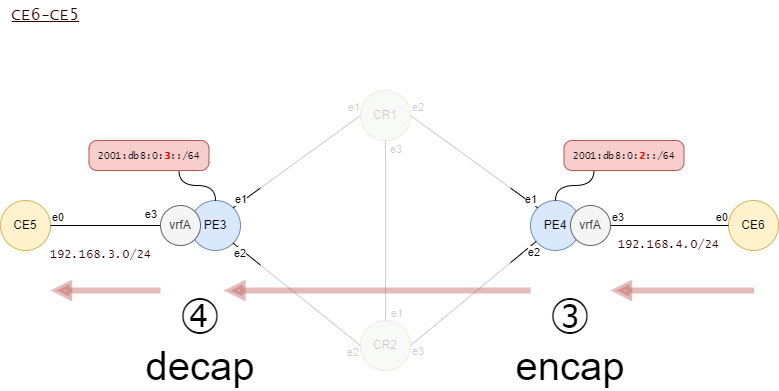

The diagram above was exported from draw.io. Its source (the exported page's mxGraphModel, read from the mxfile embedded in the PNG):
<mxGraphModel dx="1194" dy="974" grid="1" gridSize="10" guides="1" tooltips="1" connect="1" arrows="1" fold="1" page="1" pageScale="1" pageWidth="1169" pageHeight="1654" math="0" shadow="0">
  <root>
    <mxCell id="0" />
    <mxCell id="1" parent="0" />
    <mxCell id="93" value="CR1" style="ellipse;whiteSpace=wrap;html=1;fillColor=#d5e8d4;strokeColor=#82b366;" parent="1" vertex="1">
      <mxGeometry x="390" y="120" width="50" height="50" as="geometry" />
    </mxCell>
    <mxCell id="94" value="CR2" style="ellipse;whiteSpace=wrap;html=1;fillColor=#d5e8d4;strokeColor=#82b366;" parent="1" vertex="1">
      <mxGeometry x="390" y="350" width="50" height="50" as="geometry" />
    </mxCell>
    <mxCell id="95" value="PE3" style="ellipse;whiteSpace=wrap;html=1;fillColor=#dae8fc;strokeColor=#6c8ebf;" parent="1" vertex="1">
      <mxGeometry x="220" y="230" width="50" height="50" as="geometry" />
    </mxCell>
    <mxCell id="96" value="PE4" style="ellipse;whiteSpace=wrap;html=1;fillColor=#dae8fc;strokeColor=#6c8ebf;" parent="1" vertex="1">
      <mxGeometry x="560" y="230" width="50" height="50" as="geometry" />
    </mxCell>
    <mxCell id="97" value="" style="endArrow=none;html=1;exitX=0.5;exitY=1;exitDx=0;exitDy=0;endFill=0;" parent="1" source="93" target="94" edge="1">
      <mxGeometry relative="1" as="geometry">
        <mxPoint x="430" y="340" as="sourcePoint" />
        <mxPoint x="590" y="340" as="targetPoint" />
      </mxGeometry>
    </mxCell>
    <mxCell id="98" value="e3" style="edgeLabel;resizable=0;html=1;align=left;verticalAlign=bottom;" parent="97" connectable="0" vertex="1">
      <mxGeometry x="-1" relative="1" as="geometry">
        <mxPoint x="3" y="17" as="offset" />
      </mxGeometry>
    </mxCell>
    <mxCell id="99" value="e1" style="edgeLabel;resizable=0;html=1;align=right;verticalAlign=bottom;" parent="97" connectable="0" vertex="1">
      <mxGeometry x="1" relative="1" as="geometry">
        <mxPoint x="18" y="1" as="offset" />
      </mxGeometry>
    </mxCell>
    <mxCell id="100" value="" style="endArrow=none;html=1;exitX=1;exitY=0.5;exitDx=0;exitDy=0;endFill=0;entryX=0;entryY=0;entryDx=0;entryDy=0;rounded=1;" parent="1" source="93" target="96" edge="1">
      <mxGeometry relative="1" as="geometry">
        <mxPoint x="424.9999999999998" y="199.9999999999999" as="sourcePoint" />
        <mxPoint x="424.9999999999998" y="269.9999999999999" as="targetPoint" />
      </mxGeometry>
    </mxCell>
    <mxCell id="101" value="e2" style="edgeLabel;resizable=0;html=1;align=left;verticalAlign=bottom;" parent="100" connectable="0" vertex="1">
      <mxGeometry x="-1" relative="1" as="geometry" />
    </mxCell>
    <mxCell id="102" value="e1" style="edgeLabel;resizable=0;html=1;align=right;verticalAlign=bottom;" parent="100" connectable="0" vertex="1">
      <mxGeometry x="1" relative="1" as="geometry" />
    </mxCell>
    <mxCell id="103" value="" style="endArrow=none;html=1;exitX=1;exitY=0.5;exitDx=0;exitDy=0;endFill=0;rounded=1;" parent="1" source="94" target="96" edge="1">
      <mxGeometry relative="1" as="geometry">
        <mxPoint x="449.99999999999864" y="174.9999999999999" as="sourcePoint" />
        <mxPoint x="587.322330470337" y="247.32233047033708" as="targetPoint" />
      </mxGeometry>
    </mxCell>
    <mxCell id="104" value="e3" style="edgeLabel;resizable=0;html=1;align=left;verticalAlign=bottom;" parent="103" connectable="0" vertex="1">
      <mxGeometry x="-1" relative="1" as="geometry">
        <mxPoint y="14" as="offset" />
      </mxGeometry>
    </mxCell>
    <mxCell id="105" value="e2" style="edgeLabel;resizable=0;html=1;align=right;verticalAlign=bottom;" parent="103" connectable="0" vertex="1">
      <mxGeometry x="1" relative="1" as="geometry">
        <mxPoint x="4" y="19" as="offset" />
      </mxGeometry>
    </mxCell>
    <mxCell id="106" value="" style="endArrow=none;html=1;exitX=1;exitY=1;exitDx=0;exitDy=0;endFill=0;entryX=0;entryY=0.5;entryDx=0;entryDy=0;" parent="1" source="95" target="94" edge="1">
      <mxGeometry relative="1" as="geometry">
        <mxPoint x="474.9999999999998" y="199.9999999999999" as="sourcePoint" />
        <mxPoint x="474.9999999999998" y="360" as="targetPoint" />
      </mxGeometry>
    </mxCell>
    <mxCell id="107" value="e2" style="edgeLabel;resizable=0;html=1;align=left;verticalAlign=bottom;" parent="106" connectable="0" vertex="1">
      <mxGeometry x="-1" relative="1" as="geometry">
        <mxPoint x="-1" y="18" as="offset" />
      </mxGeometry>
    </mxCell>
    <mxCell id="108" value="e2" style="edgeLabel;resizable=0;html=1;align=right;verticalAlign=bottom;" parent="106" connectable="0" vertex="1">
      <mxGeometry x="1" relative="1" as="geometry">
        <mxPoint x="-1" y="15" as="offset" />
      </mxGeometry>
    </mxCell>
    <mxCell id="109" value="" style="endArrow=none;html=1;exitX=1;exitY=0;exitDx=0;exitDy=0;endFill=0;entryX=0;entryY=0.5;entryDx=0;entryDy=0;" parent="1" source="95" target="93" edge="1">
      <mxGeometry relative="1" as="geometry">
        <mxPoint x="282.6776695296628" y="272.6776695296628" as="sourcePoint" />
        <mxPoint x="450.00000000000114" y="385" as="targetPoint" />
      </mxGeometry>
    </mxCell>
    <mxCell id="110" value="e1" style="edgeLabel;resizable=0;html=1;align=left;verticalAlign=bottom;" parent="109" connectable="0" vertex="1">
      <mxGeometry x="-1" relative="1" as="geometry" />
    </mxCell>
    <mxCell id="111" value="e1" style="edgeLabel;resizable=0;html=1;align=right;verticalAlign=bottom;" parent="109" connectable="0" vertex="1">
      <mxGeometry x="1" relative="1" as="geometry" />
    </mxCell>
    <mxCell id="112" value="CE6" style="ellipse;whiteSpace=wrap;html=1;fillColor=#fff2cc;strokeColor=#d6b656;" parent="1" vertex="1">
      <mxGeometry x="758" y="230" width="50" height="50" as="geometry" />
    </mxCell>
    <mxCell id="113" value="" style="endArrow=none;html=1;endFill=0;rounded=1;entryX=0;entryY=0.5;entryDx=0;entryDy=0;exitX=1;exitY=0.5;exitDx=0;exitDy=0;" parent="1" source="120" target="112" edge="1">
      <mxGeometry relative="1" as="geometry">
        <mxPoint x="399.99999999999955" y="385" as="sourcePoint" />
        <mxPoint x="573.7128299665521" y="278.109400900364" as="targetPoint" />
      </mxGeometry>
    </mxCell>
    <mxCell id="114" value="e3" style="edgeLabel;resizable=0;html=1;align=left;verticalAlign=bottom;" parent="113" connectable="0" vertex="1">
      <mxGeometry x="-1" relative="1" as="geometry" />
    </mxCell>
    <mxCell id="115" value="e0" style="edgeLabel;resizable=0;html=1;align=right;verticalAlign=bottom;" parent="113" connectable="0" vertex="1">
      <mxGeometry x="1" relative="1" as="geometry" />
    </mxCell>
    <mxCell id="116" value="CE5" style="ellipse;whiteSpace=wrap;html=1;fillColor=#fff2cc;strokeColor=#d6b656;" parent="1" vertex="1">
      <mxGeometry x="30" y="230" width="50" height="50" as="geometry" />
    </mxCell>
    <mxCell id="117" value="" style="endArrow=none;html=1;exitX=1;exitY=0.5;exitDx=0;exitDy=0;endFill=0;entryX=0;entryY=0.5;entryDx=0;entryDy=0;" parent="1" source="116" target="121" edge="1">
      <mxGeometry relative="1" as="geometry">
        <mxPoint x="232.6776695296635" y="282.6776695296634" as="sourcePoint" />
        <mxPoint x="410.00000000000045" y="385" as="targetPoint" />
      </mxGeometry>
    </mxCell>
    <mxCell id="118" value="e0" style="edgeLabel;resizable=0;html=1;align=left;verticalAlign=bottom;" parent="117" connectable="0" vertex="1">
      <mxGeometry x="-1" relative="1" as="geometry" />
    </mxCell>
    <mxCell id="119" value="e3" style="edgeLabel;resizable=0;html=1;align=right;verticalAlign=bottom;" parent="117" connectable="0" vertex="1">
      <mxGeometry x="1" relative="1" as="geometry">
        <mxPoint x="-3" y="-3" as="offset" />
      </mxGeometry>
    </mxCell>
    <mxCell id="120" value="vrfA" style="ellipse;whiteSpace=wrap;html=1;fillColor=#f5f5f5;strokeColor=#666666;fontColor=#333333;" parent="1" vertex="1">
      <mxGeometry x="600" y="235" width="40" height="40" as="geometry" />
    </mxCell>
    <mxCell id="121" value="vrfA" style="ellipse;whiteSpace=wrap;html=1;fillColor=#f5f5f5;strokeColor=#666666;fontColor=#333333;" parent="1" vertex="1">
      <mxGeometry x="190" y="235" width="40" height="40" as="geometry" />
    </mxCell>
    <mxCell id="122" value="192.168.4.0/24" style="text;html=1;align=center;verticalAlign=middle;resizable=0;points=[];autosize=1;strokeColor=none;fillColor=none;fontSize=12;fontFamily=Lucida Console;fontColor=#330000;" parent="1" vertex="1">
      <mxGeometry x="638" y="260" width="120" height="30" as="geometry" />
    </mxCell>
    <mxCell id="123" value="192.168.3.0/24" style="text;html=1;align=center;verticalAlign=middle;resizable=0;points=[];autosize=1;strokeColor=none;fillColor=none;fontSize=12;fontFamily=Lucida Console;fontColor=#330000;" parent="1" vertex="1">
      <mxGeometry x="70" y="270" width="120" height="30" as="geometry" />
    </mxCell>
    <mxCell id="126" value="2001:db8:0:&lt;b&gt;&lt;font color=&quot;#ff0000&quot;&gt;3&lt;/font&gt;&lt;/b&gt;::/64" style="rounded=1;whiteSpace=wrap;html=1;strokeColor=#b85450;strokeWidth=1;fontFamily=Lucida Console;fontSize=10;fillColor=#f8cecc;arcSize=27;" parent="1" vertex="1">
      <mxGeometry x="118.5" y="170" width="120" height="30" as="geometry" />
    </mxCell>
    <mxCell id="127" style="edgeStyle=orthogonalEdgeStyle;curved=1;html=1;fontFamily=Lucida Console;fontSize=10;fontColor=#FF0000;endArrow=none;endFill=0;entryX=0.75;entryY=1;entryDx=0;entryDy=0;" parent="1" source="95" target="126" edge="1">
      <mxGeometry relative="1" as="geometry">
        <mxPoint x="253.5" y="270" as="sourcePoint" />
        <mxPoint x="378.5" y="505" as="targetPoint" />
      </mxGeometry>
    </mxCell>
    <mxCell id="128" value="2001:db8:0:&lt;b&gt;&lt;font color=&quot;#ff0000&quot;&gt;2&lt;/font&gt;&lt;/b&gt;::/64" style="rounded=1;whiteSpace=wrap;html=1;strokeColor=#b85450;strokeWidth=1;fontFamily=Lucida Console;fontSize=10;fillColor=#f8cecc;arcSize=27;" parent="1" vertex="1">
      <mxGeometry x="593.5" y="170" width="120" height="30" as="geometry" />
    </mxCell>
    <mxCell id="129" style="edgeStyle=orthogonalEdgeStyle;curved=1;html=1;fontFamily=Lucida Console;fontSize=10;fontColor=#FF0000;endArrow=none;endFill=0;entryX=0.25;entryY=1;entryDx=0;entryDy=0;" parent="1" source="96" target="128" edge="1">
      <mxGeometry relative="1" as="geometry">
        <mxPoint x="593.5" y="270" as="sourcePoint" />
        <mxPoint x="222.81999999999994" y="370" as="targetPoint" />
      </mxGeometry>
    </mxCell>
    <mxCell id="132" value="&lt;u&gt;CE6-CE5&lt;/u&gt;" style="text;html=1;align=center;verticalAlign=middle;resizable=0;points=[];autosize=1;strokeColor=none;fillColor=none;fontSize=16;fontFamily=Lucida Console;fontColor=#330000;" parent="1" vertex="1">
      <mxGeometry x="30" y="30" width="90" height="30" as="geometry" />
    </mxCell>
    <mxCell id="134" value="" style="endArrow=block;html=1;strokeWidth=6;endFill=1;fillColor=#f8cecc;strokeColor=#b85450;opacity=40;" parent="1" edge="1">
      <mxGeometry width="50" height="50" relative="1" as="geometry">
        <mxPoint x="190" y="320" as="sourcePoint" />
        <mxPoint x="80" y="320" as="targetPoint" />
      </mxGeometry>
    </mxCell>
    <mxCell id="138" value="" style="endArrow=block;html=1;strokeWidth=6;endFill=1;fillColor=#f8cecc;strokeColor=#b85450;opacity=40;" parent="1" edge="1">
      <mxGeometry width="50" height="50" relative="1" as="geometry">
        <mxPoint x="783.5" y="320" as="sourcePoint" />
        <mxPoint x="640" y="320" as="targetPoint" />
      </mxGeometry>
    </mxCell>
    <mxCell id="139" value="" style="rounded=0;whiteSpace=wrap;html=1;strokeColor=none;opacity=80;" parent="1" vertex="1">
      <mxGeometry x="290" y="90" width="250" height="330" as="geometry" />
    </mxCell>
    <mxCell id="135" value="" style="endArrow=block;html=1;strokeWidth=6;endFill=1;fillColor=#f8cecc;strokeColor=#b85450;opacity=40;" parent="1" edge="1">
      <mxGeometry width="50" height="50" relative="1" as="geometry">
        <mxPoint x="560" y="320" as="sourcePoint" />
        <mxPoint x="253.5" y="320" as="targetPoint" />
      </mxGeometry>
    </mxCell>
    <mxCell id="140" value="④" style="text;html=1;strokeColor=none;fillColor=none;align=center;verticalAlign=middle;whiteSpace=wrap;rounded=0;opacity=80;fontSize=40;" parent="1" vertex="1">
      <mxGeometry x="200" y="330" width="60" height="30" as="geometry" />
    </mxCell>
    <mxCell id="141" value="③" style="text;html=1;strokeColor=none;fillColor=none;align=center;verticalAlign=middle;whiteSpace=wrap;rounded=0;opacity=80;fontSize=40;" parent="1" vertex="1">
      <mxGeometry x="570" y="330" width="60" height="30" as="geometry" />
    </mxCell>
    <mxCell id="142" value="decap" style="text;html=1;strokeColor=none;fillColor=none;align=center;verticalAlign=middle;whiteSpace=wrap;rounded=0;fontSize=40;opacity=80;" parent="1" vertex="1">
      <mxGeometry x="200" y="380" width="60" height="30" as="geometry" />
    </mxCell>
    <mxCell id="143" value="encap" style="text;html=1;strokeColor=none;fillColor=none;align=center;verticalAlign=middle;whiteSpace=wrap;rounded=0;fontSize=40;opacity=80;" parent="1" vertex="1">
      <mxGeometry x="570" y="380" width="60" height="30" as="geometry" />
    </mxCell>
  </root>
</mxGraphModel>